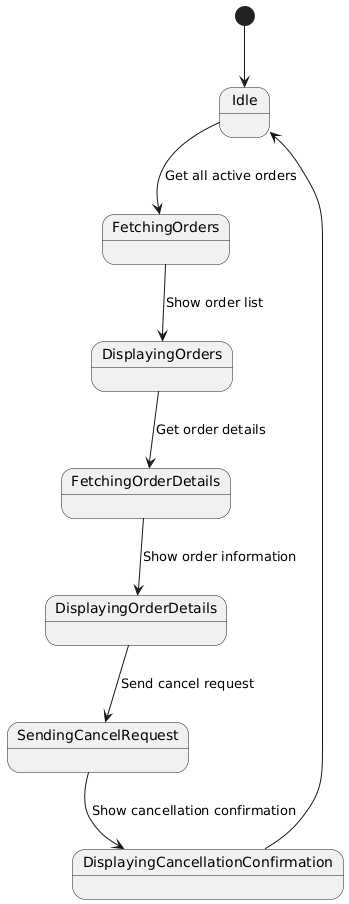

The diagram above was rendered by PlantUML. Its source (embedded in the PNG):
@startuml
[*] --> Idle

Idle --> FetchingOrders : Get all active orders
FetchingOrders --> DisplayingOrders : Show order list

DisplayingOrders --> FetchingOrderDetails : Get order details
FetchingOrderDetails --> DisplayingOrderDetails : Show order information

DisplayingOrderDetails --> SendingCancelRequest : Send cancel request
SendingCancelRequest --> DisplayingCancellationConfirmation : Show cancellation confirmation

DisplayingCancellationConfirmation --> Idle
@enduml